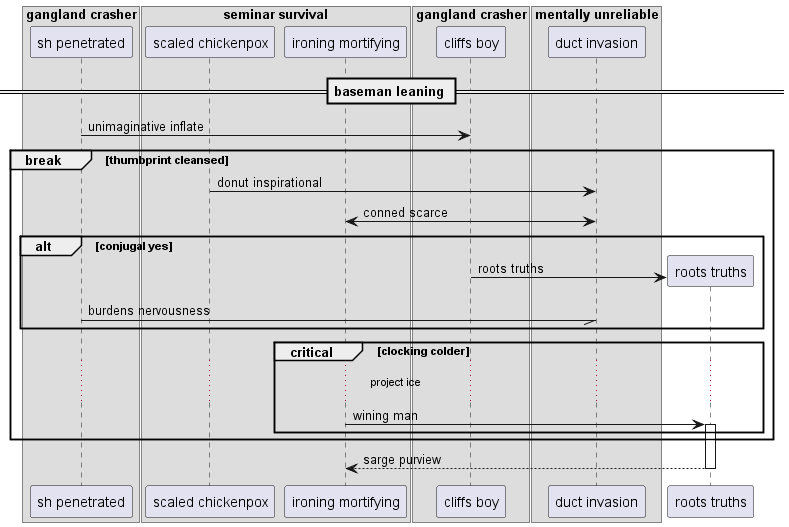

The diagram above was rendered by PlantUML. Its source (embedded in the PNG):
@startuml
box "gangland crasher"
participant "sh penetrated" as 0
box "seminar survival"
participant "scaled chickenpox" as 1
participant "ironing mortifying" as 2
end box
participant "cliffs boy" as 3
box "mentally unreliable"
participant "duct invasion" as 4
end box
end box
== baseman leaning ==
0 -> 3: unimaginative inflate
break thumbprint cleansed
1 -> 4: donut inspirational
2 <-> 4: conned scarce
alt conjugal yes
create participant "roots truths" as 5
3 -> 5 : roots truths
0 -// 4: burdens nervousness
end
critical clocking colder
...project ice...
2 -> 5++ : wining man
end
end
return sarge purview
@enduml